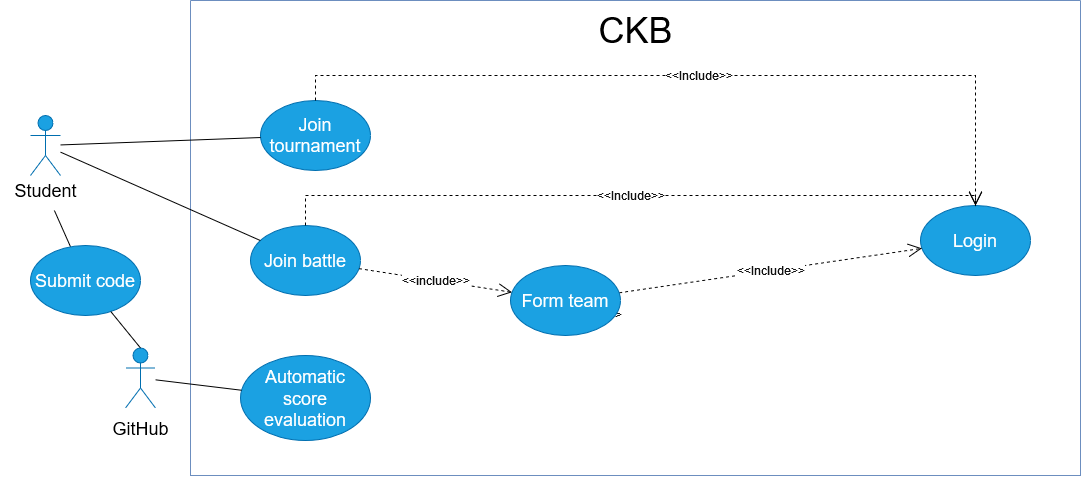

The diagram above was exported from draw.io. Its source (the exported page's mxGraphModel, read from the mxfile embedded in the PNG):
<mxGraphModel dx="1793" dy="954" grid="1" gridSize="10" guides="1" tooltips="1" connect="1" arrows="1" fold="1" page="1" pageScale="1" pageWidth="1100" pageHeight="850" background="#ffffff" math="0" shadow="0">
  <root>
    <mxCell id="0" />
    <mxCell id="1" parent="0" />
    <mxCell id="qtgBaHsogyJ-8TJoXLdZ-61" value="" style="endArrow=none;html=1;rounded=0;entryX=0.5;entryY=0;entryDx=0;entryDy=0;entryPerimeter=0;" edge="1" parent="1" target="qtgBaHsogyJ-8TJoXLdZ-58">
      <mxGeometry width="50" height="50" relative="1" as="geometry">
        <mxPoint x="65.36636974684052" y="559.372699686892" as="sourcePoint" />
        <mxPoint x="65" y="500" as="targetPoint" />
      </mxGeometry>
    </mxCell>
    <mxCell id="qtgBaHsogyJ-8TJoXLdZ-142" value="" style="shape=umlActor;verticalLabelPosition=bottom;verticalAlign=top;html=1;outlineConnect=0;fillColor=#1ba1e2;strokeColor=#006EAF;fontColor=#ffffff;" vertex="1" parent="1">
      <mxGeometry x="40" y="270" width="30" height="60" as="geometry" />
    </mxCell>
    <mxCell id="qtgBaHsogyJ-8TJoXLdZ-143" value="" style="swimlane;startSize=0;fillColor=#dae8fc;strokeColor=#6c8ebf;" vertex="1" parent="1">
      <mxGeometry x="200" y="155" width="890" height="475" as="geometry" />
    </mxCell>
    <mxCell id="qtgBaHsogyJ-8TJoXLdZ-144" value="&lt;font style=&quot;font-size: 36px;&quot;&gt;CKB&lt;/font&gt;" style="text;html=1;align=center;verticalAlign=middle;resizable=0;points=[];autosize=1;strokeColor=none;fillColor=none;" vertex="1" parent="qtgBaHsogyJ-8TJoXLdZ-143">
      <mxGeometry x="395" width="100" height="60" as="geometry" />
    </mxCell>
    <mxCell id="qtgBaHsogyJ-8TJoXLdZ-146" value="&lt;font style=&quot;font-size: 18px;&quot;&gt;Join battle &lt;/font&gt;" style="ellipse;whiteSpace=wrap;html=1;fillColor=#1ba1e2;strokeColor=#006EAF;fontColor=#ffffff;" vertex="1" parent="qtgBaHsogyJ-8TJoXLdZ-143">
      <mxGeometry x="60" y="225" width="110" height="70" as="geometry" />
    </mxCell>
    <mxCell id="qtgBaHsogyJ-8TJoXLdZ-147" value="&lt;font style=&quot;font-size: 18px;&quot;&gt;Join tournament&lt;br&gt;&lt;/font&gt;" style="ellipse;whiteSpace=wrap;html=1;fillColor=#1ba1e2;strokeColor=#006EAF;fontColor=#ffffff;" vertex="1" parent="qtgBaHsogyJ-8TJoXLdZ-143">
      <mxGeometry x="70" y="100" width="110" height="70" as="geometry" />
    </mxCell>
    <mxCell id="qtgBaHsogyJ-8TJoXLdZ-148" value="&lt;font style=&quot;font-size: 18px;&quot;&gt;Login&lt;/font&gt;" style="ellipse;whiteSpace=wrap;html=1;fillColor=#1ba1e2;strokeColor=#006EAF;fontColor=#ffffff;" vertex="1" parent="qtgBaHsogyJ-8TJoXLdZ-143">
      <mxGeometry x="730" y="205" width="110" height="70" as="geometry" />
    </mxCell>
    <mxCell id="qtgBaHsogyJ-8TJoXLdZ-150" value="&lt;font color=&quot;#0f0f0f&quot;&gt;&amp;lt;&amp;lt;Include&amp;gt;&amp;gt;&lt;/font&gt;" style="endArrow=open;endSize=12;dashed=1;html=1;rounded=0;fontFamily=Helvetica;fontSize=12;fontColor=#ffffff;" edge="1" parent="qtgBaHsogyJ-8TJoXLdZ-143" source="qtgBaHsogyJ-8TJoXLdZ-147" target="qtgBaHsogyJ-8TJoXLdZ-148">
      <mxGeometry width="160" relative="1" as="geometry">
        <mxPoint x="180" y="85" as="sourcePoint" />
        <mxPoint x="560" y="85" as="targetPoint" />
        <Array as="points">
          <mxPoint x="125" y="75" />
          <mxPoint x="785" y="75" />
        </Array>
      </mxGeometry>
    </mxCell>
    <mxCell id="qtgBaHsogyJ-8TJoXLdZ-151" value="&lt;font color=&quot;#0f0f0f&quot;&gt;&amp;lt;&amp;lt;Include&amp;gt;&amp;gt;&lt;/font&gt;" style="endArrow=open;endSize=12;dashed=1;html=1;rounded=0;fontFamily=Helvetica;fontSize=12;fontColor=#ffffff;edgeStyle=orthogonalEdgeStyle;" edge="1" parent="qtgBaHsogyJ-8TJoXLdZ-143" source="qtgBaHsogyJ-8TJoXLdZ-146" target="qtgBaHsogyJ-8TJoXLdZ-148">
      <mxGeometry width="160" relative="1" as="geometry">
        <mxPoint x="180.0010563520293" y="265.00273175640217" as="sourcePoint" />
        <mxPoint x="304.9279929332281" y="199.37771201394364" as="targetPoint" />
        <Array as="points">
          <mxPoint x="115" y="195" />
          <mxPoint x="785" y="195" />
        </Array>
      </mxGeometry>
    </mxCell>
    <mxCell id="qtgBaHsogyJ-8TJoXLdZ-152" value="&lt;font color=&quot;#0f0f0f&quot;&gt;&amp;lt;&amp;lt;include&amp;gt;&amp;gt;&lt;/font&gt;" style="endArrow=open;endSize=12;dashed=1;html=1;rounded=0;fontFamily=Helvetica;fontSize=12;fontColor=#ffffff;" edge="1" parent="qtgBaHsogyJ-8TJoXLdZ-143" source="qtgBaHsogyJ-8TJoXLdZ-146" target="qtgBaHsogyJ-8TJoXLdZ-157">
      <mxGeometry width="160" relative="1" as="geometry">
        <mxPoint x="170.00086225169656" y="380.08130301891106" as="sourcePoint" />
        <mxPoint x="322.91517943825323" y="219.91716770413836" as="targetPoint" />
      </mxGeometry>
    </mxCell>
    <mxCell id="qtgBaHsogyJ-8TJoXLdZ-153" value="&lt;font color=&quot;#0f0f0f&quot;&gt;&amp;lt;&amp;lt;Include&amp;gt;&amp;gt;&lt;/font&gt;" style="endArrow=open;endSize=12;dashed=1;html=1;rounded=0;fontFamily=Helvetica;fontSize=12;fontColor=#ffffff;" edge="1" parent="qtgBaHsogyJ-8TJoXLdZ-143" source="qtgBaHsogyJ-8TJoXLdZ-157" target="qtgBaHsogyJ-8TJoXLdZ-148">
      <mxGeometry width="160" relative="1" as="geometry">
        <mxPoint x="470.0023424915239" y="272.1268119756696" as="sourcePoint" />
        <mxPoint x="570.0542606830704" y="275.0048148468104" as="targetPoint" />
      </mxGeometry>
    </mxCell>
    <mxCell id="qtgBaHsogyJ-8TJoXLdZ-154" value="&lt;font color=&quot;#0f0f0f&quot;&gt;&amp;lt;&amp;lt;extend&amp;gt;&amp;gt;&lt;/font&gt;" style="endArrow=open;endSize=12;dashed=1;html=1;rounded=0;fontFamily=Helvetica;fontSize=12;fontColor=#ffffff;" edge="1" parent="qtgBaHsogyJ-8TJoXLdZ-143">
      <mxGeometry width="160" relative="1" as="geometry">
        <mxPoint x="395" y="301" as="sourcePoint" />
        <mxPoint x="402.10274337777764" y="327.4799279607239" as="targetPoint" />
      </mxGeometry>
    </mxCell>
    <mxCell id="qtgBaHsogyJ-8TJoXLdZ-157" value="&lt;font style=&quot;font-size: 18px;&quot;&gt;Form team &lt;/font&gt;" style="ellipse;whiteSpace=wrap;html=1;fillColor=#1ba1e2;strokeColor=#006EAF;fontColor=#ffffff;" vertex="1" parent="qtgBaHsogyJ-8TJoXLdZ-143">
      <mxGeometry x="320" y="265" width="110" height="70" as="geometry" />
    </mxCell>
    <mxCell id="qtgBaHsogyJ-8TJoXLdZ-158" value="&lt;font style=&quot;font-size: 18px;&quot;&gt;Automatic score evaluation &lt;/font&gt;" style="ellipse;whiteSpace=wrap;html=1;fillColor=#1ba1e2;strokeColor=#006EAF;fontColor=#ffffff;" vertex="1" parent="qtgBaHsogyJ-8TJoXLdZ-143">
      <mxGeometry x="50" y="355" width="130" height="85" as="geometry" />
    </mxCell>
    <mxCell id="qtgBaHsogyJ-8TJoXLdZ-159" value="" style="endArrow=none;html=1;rounded=0;" edge="1" parent="1" source="qtgBaHsogyJ-8TJoXLdZ-142" target="qtgBaHsogyJ-8TJoXLdZ-147">
      <mxGeometry width="50" height="50" relative="1" as="geometry">
        <mxPoint x="400" y="410" as="sourcePoint" />
        <mxPoint x="260.2660509435916" y="286.18401580187356" as="targetPoint" />
      </mxGeometry>
    </mxCell>
    <mxCell id="qtgBaHsogyJ-8TJoXLdZ-160" value="&lt;div&gt;&lt;font style=&quot;font-size: 18px;&quot;&gt;Student&lt;/font&gt;&lt;/div&gt;" style="text;html=1;align=center;verticalAlign=middle;resizable=0;points=[];autosize=1;strokeColor=none;fillColor=none;" vertex="1" parent="1">
      <mxGeometry x="10" y="325" width="90" height="40" as="geometry" />
    </mxCell>
    <mxCell id="qtgBaHsogyJ-8TJoXLdZ-161" value="" style="endArrow=none;html=1;rounded=0;" edge="1" parent="1" source="qtgBaHsogyJ-8TJoXLdZ-142" target="qtgBaHsogyJ-8TJoXLdZ-146">
      <mxGeometry width="50" height="50" relative="1" as="geometry">
        <mxPoint x="55" y="405" as="sourcePoint" />
        <mxPoint x="257.94201080083803" y="389.2944847523688" as="targetPoint" />
      </mxGeometry>
    </mxCell>
    <mxCell id="qtgBaHsogyJ-8TJoXLdZ-163" value="" style="endArrow=none;html=1;rounded=0;" edge="1" parent="1" source="qtgBaHsogyJ-8TJoXLdZ-160" target="qtgBaHsogyJ-8TJoXLdZ-166">
      <mxGeometry width="50" height="50" relative="1" as="geometry">
        <mxPoint x="80" y="327" as="sourcePoint" />
        <mxPoint x="298" y="574" as="targetPoint" />
      </mxGeometry>
    </mxCell>
    <mxCell id="qtgBaHsogyJ-8TJoXLdZ-164" value="" style="shape=umlActor;verticalLabelPosition=bottom;verticalAlign=top;html=1;outlineConnect=0;fillColor=#1ba1e2;strokeColor=#006EAF;fontColor=#ffffff;" vertex="1" parent="1">
      <mxGeometry x="135" y="502.5" width="30" height="60" as="geometry" />
    </mxCell>
    <mxCell id="qtgBaHsogyJ-8TJoXLdZ-165" value="&lt;font style=&quot;font-size: 18px;&quot;&gt;GitHub&lt;/font&gt;" style="text;html=1;align=center;verticalAlign=middle;resizable=0;points=[];autosize=1;strokeColor=none;fillColor=none;" vertex="1" parent="1">
      <mxGeometry x="110" y="562.5" width="80" height="40" as="geometry" />
    </mxCell>
    <mxCell id="qtgBaHsogyJ-8TJoXLdZ-166" value="&lt;font style=&quot;font-size: 18px;&quot;&gt;Submit code &lt;/font&gt;" style="ellipse;whiteSpace=wrap;html=1;fillColor=#1ba1e2;strokeColor=#006EAF;fontColor=#ffffff;" vertex="1" parent="1">
      <mxGeometry x="40" y="400" width="110" height="70" as="geometry" />
    </mxCell>
    <mxCell id="qtgBaHsogyJ-8TJoXLdZ-167" value="" style="endArrow=none;html=1;rounded=0;entryX=0.5;entryY=0;entryDx=0;entryDy=0;entryPerimeter=0;" edge="1" parent="1" source="qtgBaHsogyJ-8TJoXLdZ-166" target="qtgBaHsogyJ-8TJoXLdZ-164">
      <mxGeometry width="50" height="50" relative="1" as="geometry">
        <mxPoint x="65" y="375" as="sourcePoint" />
        <mxPoint x="65" y="500" as="targetPoint" />
      </mxGeometry>
    </mxCell>
    <mxCell id="qtgBaHsogyJ-8TJoXLdZ-168" value="" style="endArrow=none;html=1;rounded=0;" edge="1" parent="1" source="qtgBaHsogyJ-8TJoXLdZ-164" target="qtgBaHsogyJ-8TJoXLdZ-158">
      <mxGeometry width="50" height="50" relative="1" as="geometry">
        <mxPoint x="145" y="654.5" as="sourcePoint" />
        <mxPoint x="185" y="785.5" as="targetPoint" />
      </mxGeometry>
    </mxCell>
  </root>
</mxGraphModel>